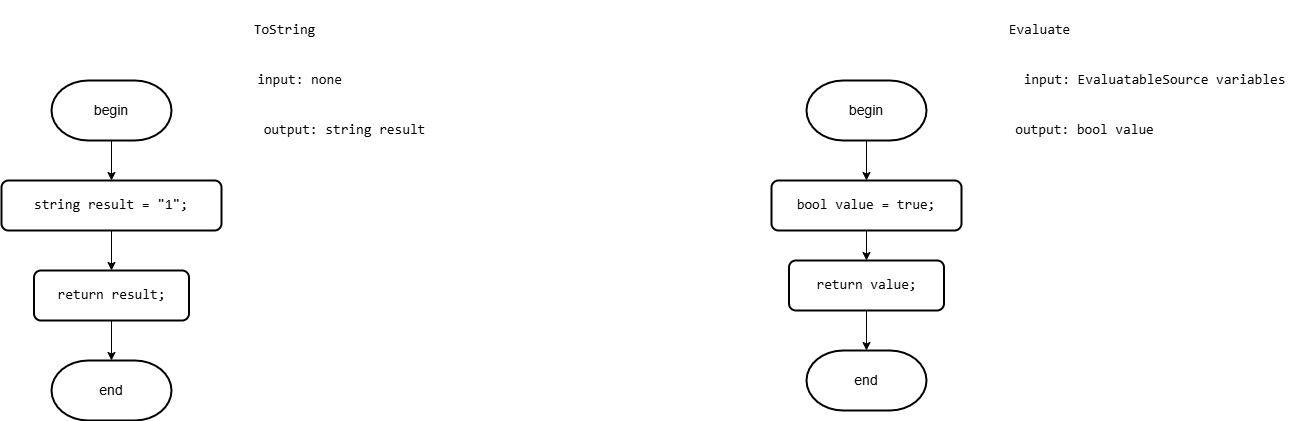

The diagram above was exported from draw.io. Its source (the exported page's mxGraphModel, read from the mxfile embedded in the PNG):
<mxGraphModel dx="2918" dy="2301" grid="1" gridSize="10" guides="1" tooltips="1" connect="1" arrows="1" fold="1" page="1" pageScale="1" pageWidth="850" pageHeight="1100" math="0" shadow="0">
  <root>
    <mxCell id="0" />
    <mxCell id="1" parent="0" />
    <mxCell id="9MdFgHSnbLBtPDZreut7-1" value="&lt;pre style=&quot;font-family: &amp;quot;JetBrains Mono&amp;quot;, monospace;&quot;&gt;Evaluate&lt;/pre&gt;" style="text;html=1;align=center;verticalAlign=middle;resizable=0;points=[];autosize=1;strokeColor=none;fillColor=none;fontSize=14;labelBackgroundColor=none;fontColor=#000000;" parent="1" vertex="1">
      <mxGeometry x="332.5" y="-990" width="90" height="60" as="geometry" />
    </mxCell>
    <mxCell id="9MdFgHSnbLBtPDZreut7-2" style="edgeStyle=orthogonalEdgeStyle;rounded=0;orthogonalLoop=1;jettySize=auto;html=1;exitX=0.5;exitY=1;exitDx=0;exitDy=0;exitPerimeter=0;entryX=0.5;entryY=0;entryDx=0;entryDy=0;fontSize=14;labelBackgroundColor=none;fontColor=#000000;" parent="1" source="9MdFgHSnbLBtPDZreut7-3" target="9MdFgHSnbLBtPDZreut7-4" edge="1">
      <mxGeometry relative="1" as="geometry" />
    </mxCell>
    <mxCell id="9MdFgHSnbLBtPDZreut7-3" value="begin" style="strokeWidth=2;html=1;shape=mxgraph.flowchart.terminator;whiteSpace=wrap;fontSize=14;labelBackgroundColor=none;fontColor=#000000;" parent="1" vertex="1">
      <mxGeometry x="145" y="-910" width="120" height="60" as="geometry" />
    </mxCell>
    <mxCell id="iZmlkD9UQFwrAR7ryTx0-5" style="edgeStyle=orthogonalEdgeStyle;rounded=0;orthogonalLoop=1;jettySize=auto;html=1;exitX=0.5;exitY=1;exitDx=0;exitDy=0;fontSize=14;labelBackgroundColor=none;fontColor=#000000;" parent="1" source="9MdFgHSnbLBtPDZreut7-4" target="iZmlkD9UQFwrAR7ryTx0-4" edge="1">
      <mxGeometry relative="1" as="geometry" />
    </mxCell>
    <mxCell id="9MdFgHSnbLBtPDZreut7-4" value="&lt;div style=&quot;&quot;&gt;&lt;pre style=&quot;font-family: &amp;quot;JetBrains Mono&amp;quot;, monospace;&quot;&gt;&lt;pre style=&quot;font-family: &amp;quot;JetBrains Mono&amp;quot;, monospace;&quot;&gt;&lt;pre style=&quot;font-family: &amp;quot;JetBrains Mono&amp;quot;, monospace;&quot;&gt;&lt;pre style=&quot;font-family: &amp;quot;JetBrains Mono&amp;quot;, monospace;&quot;&gt;&lt;div&gt;&lt;pre style=&quot;font-family: &amp;quot;JetBrains Mono&amp;quot;, monospace;&quot;&gt;&lt;span style=&quot;&quot;&gt;bool &lt;/span&gt;&lt;span style=&quot;&quot;&gt;value &lt;/span&gt;= &lt;span style=&quot;&quot;&gt;true&lt;/span&gt;;&lt;/pre&gt;&lt;/div&gt;&lt;/pre&gt;&lt;/pre&gt;&lt;/pre&gt;&lt;/pre&gt;&lt;/div&gt;" style="rounded=1;whiteSpace=wrap;html=1;absoluteArcSize=1;arcSize=14;strokeWidth=2;fontSize=14;labelBackgroundColor=none;fontColor=#000000;" parent="1" vertex="1">
      <mxGeometry x="110" y="-810" width="190" height="50" as="geometry" />
    </mxCell>
    <mxCell id="9MdFgHSnbLBtPDZreut7-5" value="&lt;pre style=&quot;font-family: &amp;quot;JetBrains Mono&amp;quot;, monospace;&quot;&gt;input: EvaluatableSource variables&lt;/pre&gt;" style="text;html=1;align=center;verticalAlign=middle;resizable=0;points=[];autosize=1;strokeColor=none;fillColor=none;fontSize=14;labelBackgroundColor=none;fontColor=#000000;" parent="1" vertex="1">
      <mxGeometry x="347.5" y="-940" width="290" height="60" as="geometry" />
    </mxCell>
    <mxCell id="9MdFgHSnbLBtPDZreut7-6" value="&lt;pre style=&quot;font-family: &amp;quot;JetBrains Mono&amp;quot;, monospace;&quot;&gt;output: bool value&lt;/pre&gt;" style="text;html=1;align=center;verticalAlign=middle;resizable=0;points=[];autosize=1;strokeColor=none;fillColor=none;fontSize=14;labelBackgroundColor=none;fontColor=#000000;" parent="1" vertex="1">
      <mxGeometry x="342.5" y="-890" width="160" height="60" as="geometry" />
    </mxCell>
    <mxCell id="9MdFgHSnbLBtPDZreut7-7" value="end" style="strokeWidth=2;html=1;shape=mxgraph.flowchart.terminator;whiteSpace=wrap;fontSize=14;labelBackgroundColor=none;fontColor=#000000;" parent="1" vertex="1">
      <mxGeometry x="145" y="-640" width="120" height="60" as="geometry" />
    </mxCell>
    <mxCell id="9MdFgHSnbLBtPDZreut7-9" value="&lt;pre style=&quot;font-family: &amp;quot;JetBrains Mono&amp;quot;, monospace;&quot;&gt;ToString&lt;/pre&gt;" style="text;html=1;align=center;verticalAlign=middle;resizable=0;points=[];autosize=1;strokeColor=none;fillColor=none;fontSize=14;labelBackgroundColor=none;fontColor=#000000;" parent="1" vertex="1">
      <mxGeometry x="-422.5" y="-990" width="90" height="60" as="geometry" />
    </mxCell>
    <mxCell id="9MdFgHSnbLBtPDZreut7-10" style="edgeStyle=orthogonalEdgeStyle;rounded=0;orthogonalLoop=1;jettySize=auto;html=1;exitX=0.5;exitY=1;exitDx=0;exitDy=0;exitPerimeter=0;entryX=0.5;entryY=0;entryDx=0;entryDy=0;fontSize=14;labelBackgroundColor=none;fontColor=#000000;" parent="1" source="9MdFgHSnbLBtPDZreut7-11" target="9MdFgHSnbLBtPDZreut7-12" edge="1">
      <mxGeometry relative="1" as="geometry" />
    </mxCell>
    <mxCell id="9MdFgHSnbLBtPDZreut7-11" value="begin" style="strokeWidth=2;html=1;shape=mxgraph.flowchart.terminator;whiteSpace=wrap;fontSize=14;labelBackgroundColor=none;fontColor=#000000;" parent="1" vertex="1">
      <mxGeometry x="-610" y="-910" width="120" height="60" as="geometry" />
    </mxCell>
    <mxCell id="iZmlkD9UQFwrAR7ryTx0-2" style="edgeStyle=orthogonalEdgeStyle;rounded=0;orthogonalLoop=1;jettySize=auto;html=1;exitX=0.5;exitY=1;exitDx=0;exitDy=0;fontSize=14;labelBackgroundColor=none;fontColor=#000000;" parent="1" source="9MdFgHSnbLBtPDZreut7-12" target="iZmlkD9UQFwrAR7ryTx0-1" edge="1">
      <mxGeometry relative="1" as="geometry" />
    </mxCell>
    <mxCell id="9MdFgHSnbLBtPDZreut7-12" value="&lt;div style=&quot;&quot;&gt;&lt;pre style=&quot;font-family: &amp;quot;JetBrains Mono&amp;quot;, monospace;&quot;&gt;&lt;pre style=&quot;font-family: &amp;quot;JetBrains Mono&amp;quot;, monospace;&quot;&gt;&lt;pre style=&quot;font-family: &amp;quot;JetBrains Mono&amp;quot;, monospace;&quot;&gt;&lt;pre style=&quot;font-family: &amp;quot;JetBrains Mono&amp;quot;, monospace;&quot;&gt;&lt;pre style=&quot;font-family: &amp;quot;JetBrains Mono&amp;quot;, monospace;&quot;&gt;&lt;div&gt;&lt;pre style=&quot;font-family: &amp;quot;JetBrains Mono&amp;quot;, monospace;&quot;&gt;&lt;span style=&quot;&quot;&gt;string &lt;/span&gt;&lt;span style=&quot;&quot;&gt;result &lt;/span&gt;= &lt;span style=&quot;&quot;&gt;&quot;1&quot;&lt;/span&gt;;&lt;/pre&gt;&lt;/div&gt;&lt;/pre&gt;&lt;/pre&gt;&lt;/pre&gt;&lt;/pre&gt;&lt;/pre&gt;&lt;/div&gt;" style="rounded=1;whiteSpace=wrap;html=1;absoluteArcSize=1;arcSize=14;strokeWidth=2;fontSize=14;labelBackgroundColor=none;fontColor=#000000;" parent="1" vertex="1">
      <mxGeometry x="-660" y="-810" width="220" height="50" as="geometry" />
    </mxCell>
    <mxCell id="9MdFgHSnbLBtPDZreut7-13" value="&lt;pre style=&quot;font-family: &amp;quot;JetBrains Mono&amp;quot;, monospace;&quot;&gt;input: none&lt;/pre&gt;" style="text;html=1;align=center;verticalAlign=middle;resizable=0;points=[];autosize=1;strokeColor=none;fillColor=none;fontSize=14;labelBackgroundColor=none;fontColor=#000000;" parent="1" vertex="1">
      <mxGeometry x="-417.5" y="-940" width="110" height="60" as="geometry" />
    </mxCell>
    <mxCell id="9MdFgHSnbLBtPDZreut7-14" value="&lt;pre style=&quot;font-family: &amp;quot;JetBrains Mono&amp;quot;, monospace;&quot;&gt;output: string result&lt;/pre&gt;" style="text;html=1;align=center;verticalAlign=middle;resizable=0;points=[];autosize=1;strokeColor=none;fillColor=none;fontSize=14;labelBackgroundColor=none;fontColor=#000000;" parent="1" vertex="1">
      <mxGeometry x="-412.5" y="-890" width="190" height="60" as="geometry" />
    </mxCell>
    <mxCell id="9MdFgHSnbLBtPDZreut7-15" value="end" style="strokeWidth=2;html=1;shape=mxgraph.flowchart.terminator;whiteSpace=wrap;fontSize=14;labelBackgroundColor=none;fontColor=#000000;" parent="1" vertex="1">
      <mxGeometry x="-610" y="-630" width="120" height="60" as="geometry" />
    </mxCell>
    <mxCell id="iZmlkD9UQFwrAR7ryTx0-1" value="&lt;div style=&quot;&quot;&gt;&lt;pre style=&quot;font-family: &amp;quot;JetBrains Mono&amp;quot;, monospace;&quot;&gt;&lt;pre style=&quot;font-family: &amp;quot;JetBrains Mono&amp;quot;, monospace;&quot;&gt;&lt;pre style=&quot;font-family: &amp;quot;JetBrains Mono&amp;quot;, monospace;&quot;&gt;&lt;pre style=&quot;font-family: &amp;quot;JetBrains Mono&amp;quot;, monospace;&quot;&gt;&lt;pre style=&quot;font-family: &amp;quot;JetBrains Mono&amp;quot;, monospace;&quot;&gt;&lt;pre style=&quot;font-family: &amp;quot;JetBrains Mono&amp;quot;, monospace;&quot;&gt;&lt;div&gt;&lt;pre style=&quot;font-family: &amp;quot;JetBrains Mono&amp;quot;, monospace;&quot;&gt;&lt;span style=&quot;&quot;&gt;return &lt;/span&gt;result;&lt;/pre&gt;&lt;/div&gt;&lt;/pre&gt;&lt;/pre&gt;&lt;/pre&gt;&lt;/pre&gt;&lt;/pre&gt;&lt;/pre&gt;&lt;/div&gt;" style="rounded=1;whiteSpace=wrap;html=1;absoluteArcSize=1;arcSize=14;strokeWidth=2;fontSize=14;labelBackgroundColor=none;fontColor=#000000;" parent="1" vertex="1">
      <mxGeometry x="-627.5" y="-720" width="155" height="50" as="geometry" />
    </mxCell>
    <mxCell id="iZmlkD9UQFwrAR7ryTx0-3" style="edgeStyle=orthogonalEdgeStyle;rounded=0;orthogonalLoop=1;jettySize=auto;html=1;exitX=0.5;exitY=1;exitDx=0;exitDy=0;entryX=0.5;entryY=0;entryDx=0;entryDy=0;entryPerimeter=0;fontSize=14;labelBackgroundColor=none;fontColor=#000000;" parent="1" source="iZmlkD9UQFwrAR7ryTx0-1" target="9MdFgHSnbLBtPDZreut7-15" edge="1">
      <mxGeometry relative="1" as="geometry" />
    </mxCell>
    <mxCell id="iZmlkD9UQFwrAR7ryTx0-4" value="&lt;div style=&quot;&quot;&gt;&lt;pre style=&quot;font-family: &amp;quot;JetBrains Mono&amp;quot;, monospace;&quot;&gt;&lt;pre style=&quot;font-family: &amp;quot;JetBrains Mono&amp;quot;, monospace;&quot;&gt;&lt;pre style=&quot;font-family: &amp;quot;JetBrains Mono&amp;quot;, monospace;&quot;&gt;&lt;pre style=&quot;font-family: &amp;quot;JetBrains Mono&amp;quot;, monospace;&quot;&gt;&lt;pre style=&quot;font-family: &amp;quot;JetBrains Mono&amp;quot;, monospace;&quot;&gt;&lt;pre style=&quot;font-family: &amp;quot;JetBrains Mono&amp;quot;, monospace;&quot;&gt;&lt;pre style=&quot;font-family: &amp;quot;JetBrains Mono&amp;quot;, monospace;&quot;&gt;&lt;div&gt;&lt;pre style=&quot;font-family: &amp;quot;JetBrains Mono&amp;quot;, monospace;&quot;&gt;&lt;span style=&quot;&quot;&gt;return &lt;/span&gt;&lt;span style=&quot;&quot;&gt;value&lt;/span&gt;;&lt;/pre&gt;&lt;/div&gt;&lt;/pre&gt;&lt;/pre&gt;&lt;/pre&gt;&lt;/pre&gt;&lt;/pre&gt;&lt;/pre&gt;&lt;/pre&gt;&lt;/div&gt;" style="rounded=1;whiteSpace=wrap;html=1;absoluteArcSize=1;arcSize=14;strokeWidth=2;fontSize=14;labelBackgroundColor=none;fontColor=#000000;" parent="1" vertex="1">
      <mxGeometry x="127.5" y="-730" width="155" height="50" as="geometry" />
    </mxCell>
    <mxCell id="iZmlkD9UQFwrAR7ryTx0-6" style="edgeStyle=orthogonalEdgeStyle;rounded=0;orthogonalLoop=1;jettySize=auto;html=1;exitX=0.5;exitY=1;exitDx=0;exitDy=0;entryX=0.5;entryY=0;entryDx=0;entryDy=0;entryPerimeter=0;fontSize=14;labelBackgroundColor=none;fontColor=#000000;" parent="1" source="iZmlkD9UQFwrAR7ryTx0-4" target="9MdFgHSnbLBtPDZreut7-7" edge="1">
      <mxGeometry relative="1" as="geometry" />
    </mxCell>
  </root>
</mxGraphModel>